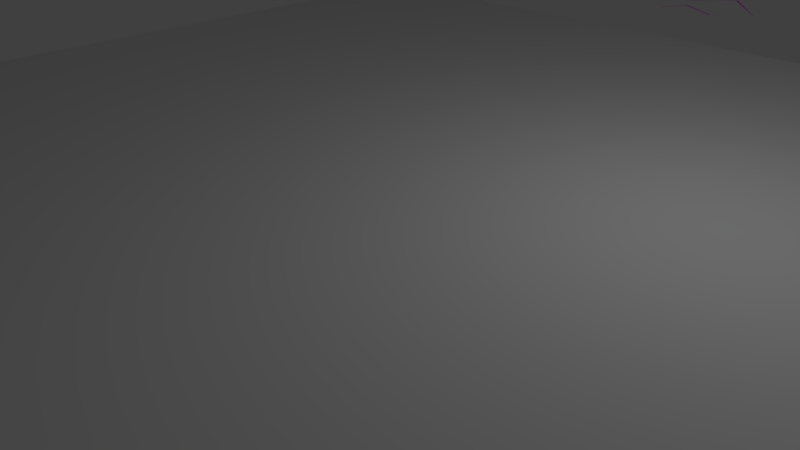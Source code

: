 # Source: pk_gras.blend  (saved by Blender 2.76.0; exported with 4.5.12 LTS)
import bpy
from mathutils import Matrix  # noqa: F401  (used for matrix-valued properties, if any)

bpy.ops.wm.read_factory_settings(use_empty=True)
scene = bpy.context.scene
scene.name = 'Scene'

# ---- collections
col_collection_1 = bpy.data.collections.new('Collection 1'); scene.collection.children.link(col_collection_1)

# ---- images (referenced by path relative to the original .blend; pixels are not part of the script)
import os
ASSET_DIR = os.environ.get("B2B_ASSET_DIR", "")  # directory of the original .blend (textures are referenced by path, not embedded)
HERE = os.path.dirname(os.path.abspath(__file__))  # packed textures are extracted next to this script under _unpacked/

def load_image(name, relpath, width, height, colorspace="sRGB"):
    """Load a texture the original file referenced (path relative to the .blend, or extracted next to this script)."""
    p = next((c for c in (os.path.join(HERE, relpath), os.path.join(ASSET_DIR, relpath)) if relpath and os.path.exists(c)), "")
    if p:
        img = bpy.data.images.load(p, check_existing=True)
        img.name = name
    else:  # same state as the original file: an image datablock whose file is absent (Cycles renders it pink)
        img = bpy.data.images.new(name, width, height)
        img.source = "FILE"
        img.filepath = "//" + (relpath or name)
    img.colorspace_settings.name = colorspace
    return img
img_natur_blatt_0005_1_1_texture_jpg = load_image('Natur_Blatt_0005_1_1_texture.jpg', 'Natur_Blatt_0005_1_1_texture.jpg', 1024, 1024, 'sRGB')

# ---- materials (node trees are filled in below, after node groups)
mat_grass = bpy.data.materials.new('Grass')
mat_grass.alpha_threshold = 0.0
mat_grass.roughness = 0.5

# ---- material node trees
mat_grass.use_nodes = True; mat_grass.node_tree.nodes.clear()
_N = mat_grass.node_tree.nodes; _L = mat_grass.node_tree.links
n0 = _N.new('ShaderNodeOutputMaterial'); n0.name = 'Material Output'; n0.location = (300, 300)
n1 = _N.new('ShaderNodeBsdfDiffuse'); n1.name = 'Diffuse BSDF'; n1.location = (10, 300)
n2 = _N.new('ShaderNodeTexImage'); n2.name = 'Image Texture'; n2.location = (-180, 300)
n2.width = 140
n2.image = img_natur_blatt_0005_1_1_texture_jpg
_L.new(n1.outputs[0], n0.inputs[0])
_L.new(n2.outputs[0], n1.inputs[0])
n0.is_active_output = True

# ---- world
world_world = bpy.data.worlds.new('World'); scene.world = world_world
world_world.color = (0.05088, 0.05088, 0.05088)
world_world.use_sun_shadow = False
world_world.sun_shadow_jitter_overblur = 0.0
world_world.cycles.sampling_method = 'MANUAL'
world_world.cycles.sample_map_resolution = 256

# ---- cameras
cam_camera = bpy.data.cameras.new('Camera')
cam_camera.clip_end = 100.0
cam_camera.lens = 35.0
cam_camera.sensor_width = 32.0
cam_camera.sensor_height = 18.0
cam_camera.ortho_scale = 7.314
cam_camera.dof.focus_distance = 0.0

# ---- lights
light_lamp = bpy.data.lights.new('Lamp', 'POINT')
light_lamp.transmission_factor = 0.0
light_lamp.cutoff_distance = 30.0
light_lamp.energy = 100.0
light_lamp.shadow_buffer_clip_start = 1.001
light_lamp.shadow_soft_size = 0.1
light_lamp.shadow_maximum_resolution = 0.006
light_lamp.use_absolute_resolution = True
light_lamp.cycles.use_multiple_importance_sampling = False

# ---- meshes
me_plane_002 = bpy.data.meshes.new('Plane.002')
me_plane_002.from_pydata([(2.625, 0.09667, 0.1458), (0.003213, -0.04376, -0.1555), (2.627, 0.04903, 0.1514), (0.01871, -0.236, -0.1415), (1.761, 0.02383, -0.1599), (0.8563, 0.236, 0.1415), (0.8718, 0.04376, 0.1555), (1.767, -0.1695, -0.1373)], [], [(7, 2, 0, 4), (3, 6, 5, 1), (6, 7, 4, 5)])
_uv = me_plane_002.uv_layers.new(name='UVMap')
_uv.uv.foreach_set('vector', [0.6694, 0.3744, 0.4817, 0.5298, 0.4294, 0.5293, 0.4704, 0.3729, 0.725, 0.09519, 0.4877, 0.2235, 0.2876, 0.221, 0.5368, 0.09311, 0.4877, 0.2235, 0.6694, 0.3744, 0.4704, 0.3729, 0.2876, 0.221])
me_plane_002.materials.append(mat_grass)
me_plane_002.use_remesh_preserve_volume = False
me_plane_002.use_remesh_preserve_attributes = False
me_plane_002.use_mirror_vertex_groups = False
me_plane_002.update()
me_plane_001 = bpy.data.meshes.new('Plane.001')
me_plane_001.from_pydata([(2.647, -0.2081, -0.3526), (0.06938, -0.04377, -0.1555), (2.64, -0.2543, -0.3486), (0.08488, -0.236, -0.1415), (1.892, 0.325, 0.3426), (0.9225, 0.236, 0.1415), (0.938, 0.04377, 0.1555), (1.866, 0.1374, 0.3586)], [], [(7, 2, 0, 4), (3, 6, 5, 1), (6, 7, 4, 5)])
_uv = me_plane_001.uv_layers.new(name='UVMap')
_uv.uv.foreach_set('vector', [0.4207, 0.4562, 0.5751, 0.6288, 0.5587, 0.6305, 0.3497, 0.4636, 0.4975, 0.04747, 0.4266, 0.2327, 0.3558, 0.2302, 0.4302, 0.04546, 0.4266, 0.2327, 0.4207, 0.4562, 0.3497, 0.4636, 0.3558, 0.2302])
me_plane_001.materials.append(mat_grass)
me_plane_001.use_remesh_preserve_volume = False
me_plane_001.use_remesh_preserve_attributes = False
me_plane_001.use_mirror_vertex_groups = False
me_plane_001.update()
me_plane = bpy.data.meshes.new('Plane')
me_plane.from_pydata([(-1.0, -1.0, 0.0), (1.0, -1.0, 0.0), (-1.0, 1.0, 0.0), (1.0, 1.0, 0.0)], [], [(0, 1, 3, 2)])
me_plane.use_remesh_preserve_volume = False
me_plane.use_remesh_preserve_attributes = False
me_plane.use_mirror_vertex_groups = False
me_plane.update()

# ---- objects
ob_gras2 = bpy.data.objects.new('Gras2', me_plane_002)
ob_gras1 = bpy.data.objects.new('Gras1', me_plane_001)
ob_plane = bpy.data.objects.new('Plane', me_plane)
ob_lamp = bpy.data.objects.new('Lamp', light_lamp)
ob_camera = bpy.data.objects.new('Camera', cam_camera)

# ---- transforms, parenting, visibility, modifiers, constraints
ob_gras2.location = (-1.538, 8.983, 1.545)
ob_gras2.scale = (0.5661, 0.2921, 0.2921)
ob_gras2.lineart.crease_threshold = 0.0
ob_gras1.location = (-1.559, 9.825, 1.524)
ob_gras1.scale = (0.5661, 0.2921, 0.2921)
ob_gras1.lineart.crease_threshold = 0.0
ob_plane.location = (0.0, 0.0, 1.452)
ob_plane.scale = (7.136, 7.136, 7.136)
ob_plane.lineart.crease_threshold = 0.0
_m = ob_plane.modifiers.new('ParticleSystem 1', 'PARTICLE_SYSTEM')
ob_lamp.location = (4.076, 1.005, 5.904)
ob_lamp.rotation_euler = (0.6503, 0.05522, 1.866)
ob_lamp.lock_rotations_4d = False
ob_lamp.empty_display_type = 'ARROWS'
ob_lamp.color = (0.0, 0.0, 0.0, 0.0)
ob_lamp.lineart.crease_threshold = 0.0
ob_camera.location = (7.481, -6.508, 5.344)
ob_camera.rotation_euler = (1.109, 0.01082, 0.8149)
ob_camera.lock_rotations_4d = False
ob_camera.empty_display_type = 'ARROWS'
ob_camera.color = (0.0, 0.0, 0.0, 0.0)
ob_camera.display_type = 'WIRE'
ob_camera.lineart.crease_threshold = 0.0

# ---- collection membership
col_collection_1.objects.link(ob_gras2)
col_collection_1.objects.link(ob_gras1)
col_collection_1.objects.link(ob_plane)
col_collection_1.objects.link(ob_lamp)
col_collection_1.objects.link(ob_camera)

# ---- scene / render settings (as saved in the file)
scene.camera = ob_camera
scene.frame_start = 1; scene.frame_end = 250; scene.frame_set(1)
scene.render.engine = 'CYCLES'
scene.render.resolution_percentage = 50
scene.render.dither_intensity = 0.0
scene.cycles.use_denoising = False
scene.cycles.samples = 10
scene.cycles.sampling_pattern = 'TABULATED_SOBOL'
scene.cycles.light_sampling_threshold = 0.0
scene.cycles.use_adaptive_sampling = False
scene.cycles.use_light_tree = False
scene.cycles.blur_glossy = 0.0
scene.cycles.pixel_filter_type = 'GAUSSIAN'
scene.cycles.sample_clamp_indirect = 0.0
scene.view_settings.view_transform = 'Standard'
bpy.context.view_layer.update()
